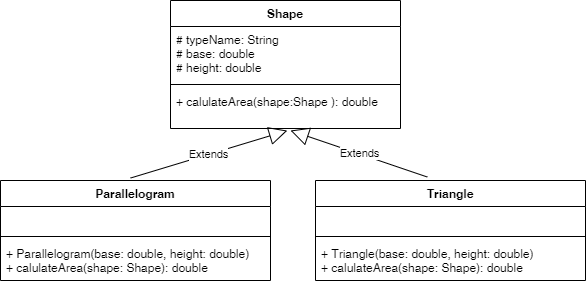

The diagram above was exported from draw.io. Its source (the exported page's mxGraphModel, read from the mxfile embedded in the PNG):
<mxGraphModel dx="754" dy="533" grid="1" gridSize="10" guides="1" tooltips="1" connect="1" arrows="1" fold="1" page="1" pageScale="1" pageWidth="850" pageHeight="1100" math="0" shadow="0">
  <root>
    <mxCell id="0" />
    <mxCell id="1" parent="0" />
    <mxCell id="2" value="Shape" style="swimlane;fontStyle=1;align=center;verticalAlign=top;childLayout=stackLayout;horizontal=1;startSize=26;horizontalStack=0;resizeParent=1;resizeParentMax=0;resizeLast=0;collapsible=1;marginBottom=0;" vertex="1" parent="1">
      <mxGeometry x="280" y="490" width="230" height="128" as="geometry" />
    </mxCell>
    <mxCell id="3" value="# typeName: String&#10;# base: double&#10;# height: double&#10;" style="text;strokeColor=none;fillColor=none;align=left;verticalAlign=top;spacingLeft=4;spacingRight=4;overflow=hidden;rotatable=0;points=[[0,0.5],[1,0.5]];portConstraint=eastwest;" vertex="1" parent="2">
      <mxGeometry y="26" width="230" height="54" as="geometry" />
    </mxCell>
    <mxCell id="4" value="" style="line;strokeWidth=1;fillColor=none;align=left;verticalAlign=middle;spacingTop=-1;spacingLeft=3;spacingRight=3;rotatable=0;labelPosition=right;points=[];portConstraint=eastwest;" vertex="1" parent="2">
      <mxGeometry y="80" width="230" height="8" as="geometry" />
    </mxCell>
    <mxCell id="5" value="+ calulateArea(shape:Shape ): double" style="text;strokeColor=none;fillColor=none;align=left;verticalAlign=top;spacingLeft=4;spacingRight=4;overflow=hidden;rotatable=0;points=[[0,0.5],[1,0.5]];portConstraint=eastwest;" vertex="1" parent="2">
      <mxGeometry y="88" width="230" height="40" as="geometry" />
    </mxCell>
    <mxCell id="6" value="Parallelogram" style="swimlane;fontStyle=1;align=center;verticalAlign=top;childLayout=stackLayout;horizontal=1;startSize=26;horizontalStack=0;resizeParent=1;resizeParentMax=0;resizeLast=0;collapsible=1;marginBottom=0;" vertex="1" parent="1">
      <mxGeometry x="110" y="670" width="270" height="100" as="geometry" />
    </mxCell>
    <mxCell id="7" value=" " style="text;strokeColor=none;fillColor=none;align=left;verticalAlign=top;spacingLeft=4;spacingRight=4;overflow=hidden;rotatable=0;points=[[0,0.5],[1,0.5]];portConstraint=eastwest;" vertex="1" parent="6">
      <mxGeometry y="26" width="270" height="26" as="geometry" />
    </mxCell>
    <mxCell id="8" value="" style="line;strokeWidth=1;fillColor=none;align=left;verticalAlign=middle;spacingTop=-1;spacingLeft=3;spacingRight=3;rotatable=0;labelPosition=right;points=[];portConstraint=eastwest;" vertex="1" parent="6">
      <mxGeometry y="52" width="270" height="8" as="geometry" />
    </mxCell>
    <mxCell id="9" value="+ Parallelogram(base: double, height: double)&#10;+ calulateArea(shape: Shape): double" style="text;strokeColor=none;fillColor=none;align=left;verticalAlign=top;spacingLeft=4;spacingRight=4;overflow=hidden;rotatable=0;points=[[0,0.5],[1,0.5]];portConstraint=eastwest;" vertex="1" parent="6">
      <mxGeometry y="60" width="270" height="40" as="geometry" />
    </mxCell>
    <mxCell id="10" value="Triangle" style="swimlane;fontStyle=1;align=center;verticalAlign=top;childLayout=stackLayout;horizontal=1;startSize=26;horizontalStack=0;resizeParent=1;resizeParentMax=0;resizeLast=0;collapsible=1;marginBottom=0;" vertex="1" parent="1">
      <mxGeometry x="425" y="670" width="270" height="100" as="geometry" />
    </mxCell>
    <mxCell id="11" value=" " style="text;strokeColor=none;fillColor=none;align=left;verticalAlign=top;spacingLeft=4;spacingRight=4;overflow=hidden;rotatable=0;points=[[0,0.5],[1,0.5]];portConstraint=eastwest;" vertex="1" parent="10">
      <mxGeometry y="26" width="270" height="26" as="geometry" />
    </mxCell>
    <mxCell id="12" value="" style="line;strokeWidth=1;fillColor=none;align=left;verticalAlign=middle;spacingTop=-1;spacingLeft=3;spacingRight=3;rotatable=0;labelPosition=right;points=[];portConstraint=eastwest;" vertex="1" parent="10">
      <mxGeometry y="52" width="270" height="8" as="geometry" />
    </mxCell>
    <mxCell id="13" value="+ Triangle(base: double, height: double)&#10;+ calulateArea(shape: Shape): double" style="text;strokeColor=none;fillColor=none;align=left;verticalAlign=top;spacingLeft=4;spacingRight=4;overflow=hidden;rotatable=0;points=[[0,0.5],[1,0.5]];portConstraint=eastwest;" vertex="1" parent="10">
      <mxGeometry y="60" width="270" height="40" as="geometry" />
    </mxCell>
    <mxCell id="14" value="Extends" style="endArrow=block;endSize=16;endFill=0;html=1;rounded=0;entryX=0.508;entryY=1.052;entryDx=0;entryDy=0;entryPerimeter=0;exitX=0.482;exitY=-0.025;exitDx=0;exitDy=0;exitPerimeter=0;" edge="1" source="6" target="5" parent="1">
      <mxGeometry width="160" relative="1" as="geometry">
        <mxPoint x="350" y="700" as="sourcePoint" />
        <mxPoint x="510" y="700" as="targetPoint" />
      </mxGeometry>
    </mxCell>
    <mxCell id="15" value="Extends" style="endArrow=block;endSize=16;endFill=0;html=1;rounded=0;exitX=0.414;exitY=-0.035;exitDx=0;exitDy=0;exitPerimeter=0;" edge="1" source="10" parent="1">
      <mxGeometry width="160" relative="1" as="geometry">
        <mxPoint x="250.14" y="677.5" as="sourcePoint" />
        <mxPoint x="400" y="620" as="targetPoint" />
      </mxGeometry>
    </mxCell>
  </root>
</mxGraphModel>